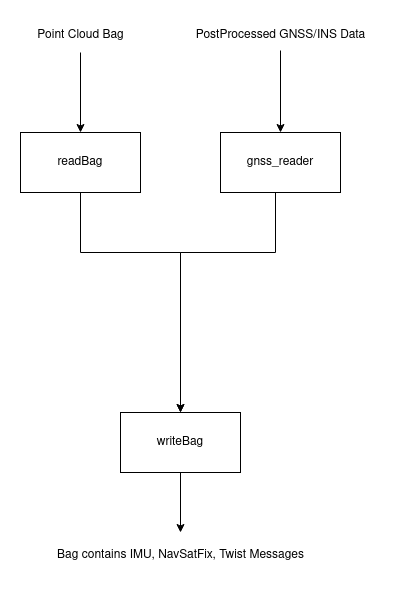

The diagram above was exported from draw.io. Its source (the exported page's mxGraphModel, read from the mxfile embedded in the PNG):
<mxGraphModel dx="1432" dy="771" grid="1" gridSize="10" guides="1" tooltips="1" connect="1" arrows="1" fold="1" page="1" pageScale="1" pageWidth="850" pageHeight="1100" math="0" shadow="0">
  <root>
    <mxCell id="0" />
    <mxCell id="1" parent="0" />
    <mxCell id="noSf-xvitc1yFtRrXcUr-1" value="readBag" style="rounded=0;whiteSpace=wrap;html=1;" vertex="1" parent="1">
      <mxGeometry x="160" y="200" width="120" height="60" as="geometry" />
    </mxCell>
    <mxCell id="noSf-xvitc1yFtRrXcUr-2" value="gnss_reader" style="rounded=0;whiteSpace=wrap;html=1;" vertex="1" parent="1">
      <mxGeometry x="360" y="200" width="120" height="60" as="geometry" />
    </mxCell>
    <mxCell id="noSf-xvitc1yFtRrXcUr-3" value="" style="endArrow=classic;html=1;rounded=0;entryX=0.5;entryY=0;entryDx=0;entryDy=0;exitX=0.5;exitY=1.067;exitDx=0;exitDy=0;exitPerimeter=0;" edge="1" parent="1" source="noSf-xvitc1yFtRrXcUr-4" target="noSf-xvitc1yFtRrXcUr-1">
      <mxGeometry width="50" height="50" relative="1" as="geometry">
        <mxPoint x="220" y="110" as="sourcePoint" />
        <mxPoint x="450" y="380" as="targetPoint" />
      </mxGeometry>
    </mxCell>
    <mxCell id="noSf-xvitc1yFtRrXcUr-4" value="Point Cloud Bag" style="text;html=1;align=center;verticalAlign=middle;resizable=0;points=[];autosize=1;strokeColor=none;fillColor=none;" vertex="1" parent="1">
      <mxGeometry x="165" y="88" width="110" height="30" as="geometry" />
    </mxCell>
    <mxCell id="noSf-xvitc1yFtRrXcUr-6" value="" style="edgeStyle=orthogonalEdgeStyle;rounded=0;orthogonalLoop=1;jettySize=auto;html=1;" edge="1" parent="1" source="noSf-xvitc1yFtRrXcUr-5" target="noSf-xvitc1yFtRrXcUr-2">
      <mxGeometry relative="1" as="geometry" />
    </mxCell>
    <mxCell id="noSf-xvitc1yFtRrXcUr-5" value="PostProcessed GNSS/INS Data" style="text;html=1;align=center;verticalAlign=middle;resizable=0;points=[];autosize=1;strokeColor=none;fillColor=none;" vertex="1" parent="1">
      <mxGeometry x="325" y="88" width="190" height="30" as="geometry" />
    </mxCell>
    <mxCell id="noSf-xvitc1yFtRrXcUr-7" value="" style="endArrow=classic;html=1;rounded=0;exitX=0.5;exitY=1;exitDx=0;exitDy=0;" edge="1" parent="1" source="noSf-xvitc1yFtRrXcUr-1">
      <mxGeometry width="50" height="50" relative="1" as="geometry">
        <mxPoint x="400" y="430" as="sourcePoint" />
        <mxPoint x="320" y="480" as="targetPoint" />
        <Array as="points">
          <mxPoint x="220" y="320" />
          <mxPoint x="320" y="320" />
        </Array>
      </mxGeometry>
    </mxCell>
    <mxCell id="noSf-xvitc1yFtRrXcUr-8" value="" style="endArrow=classic;html=1;rounded=0;exitX=0.5;exitY=1;exitDx=0;exitDy=0;" edge="1" parent="1">
      <mxGeometry width="50" height="50" relative="1" as="geometry">
        <mxPoint x="415" y="260" as="sourcePoint" />
        <mxPoint x="320" y="480" as="targetPoint" />
        <Array as="points">
          <mxPoint x="415" y="320" />
          <mxPoint x="320" y="320" />
        </Array>
      </mxGeometry>
    </mxCell>
    <mxCell id="noSf-xvitc1yFtRrXcUr-9" value="writeBag" style="rounded=0;whiteSpace=wrap;html=1;" vertex="1" parent="1">
      <mxGeometry x="260" y="480" width="120" height="60" as="geometry" />
    </mxCell>
    <mxCell id="noSf-xvitc1yFtRrXcUr-10" value="" style="endArrow=classic;html=1;rounded=0;exitX=0.5;exitY=1;exitDx=0;exitDy=0;" edge="1" parent="1" source="noSf-xvitc1yFtRrXcUr-9">
      <mxGeometry width="50" height="50" relative="1" as="geometry">
        <mxPoint x="400" y="430" as="sourcePoint" />
        <mxPoint x="320" y="600" as="targetPoint" />
      </mxGeometry>
    </mxCell>
    <mxCell id="noSf-xvitc1yFtRrXcUr-11" value="Bag contains IMU, NavSatFix, Twist Messages" style="text;html=1;align=center;verticalAlign=middle;resizable=0;points=[];autosize=1;strokeColor=none;fillColor=none;" vertex="1" parent="1">
      <mxGeometry x="185" y="608" width="270" height="30" as="geometry" />
    </mxCell>
  </root>
</mxGraphModel>